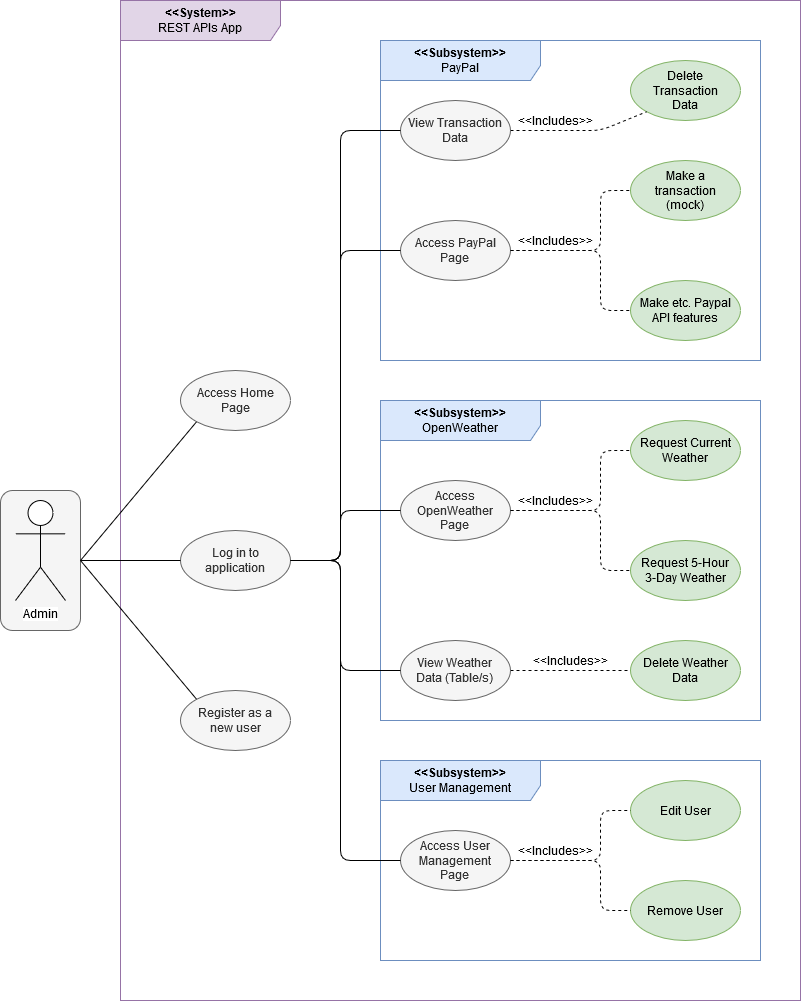

The diagram above was exported from draw.io. Its source (the exported page's mxGraphModel, read from the mxfile embedded in the PNG):
<mxGraphModel dx="772" dy="1885" grid="1" gridSize="10" guides="1" tooltips="1" connect="1" arrows="1" fold="1" page="1" pageScale="1" pageWidth="850" pageHeight="1100" math="0" shadow="0">
  <root>
    <mxCell id="0" />
    <mxCell id="1" parent="0" />
    <mxCell id="69acH1Kjioo1cCI_8ZJ7-3" value="" style="rounded=1;whiteSpace=wrap;html=1;fillColor=#f5f5f5;strokeColor=#666666;fontColor=#333333;" parent="1" vertex="1">
      <mxGeometry y="170" width="80" height="140" as="geometry" />
    </mxCell>
    <mxCell id="69acH1Kjioo1cCI_8ZJ7-4" value="Admin" style="shape=umlActor;verticalLabelPosition=bottom;labelBackgroundColor=#ffffff;verticalAlign=top;html=1;outlineConnect=0;" parent="1" vertex="1">
      <mxGeometry x="15" y="180" width="50" height="100" as="geometry" />
    </mxCell>
    <mxCell id="69acH1Kjioo1cCI_8ZJ7-5" value="&lt;div&gt;&lt;b&gt;&amp;lt;&amp;lt;System&amp;gt;&amp;gt;&lt;/b&gt;&lt;/div&gt;REST APIs App" style="shape=umlFrame;whiteSpace=wrap;html=1;width=160;height=40;fillColor=#e1d5e7;strokeColor=#9673a6;" parent="1" vertex="1">
      <mxGeometry x="120" y="-320" width="680" height="1000" as="geometry" />
    </mxCell>
    <mxCell id="69acH1Kjioo1cCI_8ZJ7-7" value="&lt;div&gt;&lt;b&gt;&amp;lt;&amp;lt;Subsystem&amp;gt;&amp;gt;&lt;/b&gt;&lt;/div&gt;PayPal" style="shape=umlFrame;whiteSpace=wrap;html=1;width=160;height=40;fillColor=#dae8fc;strokeColor=#6c8ebf;" parent="1" vertex="1">
      <mxGeometry x="380" y="-280" width="380" height="320" as="geometry" />
    </mxCell>
    <mxCell id="69acH1Kjioo1cCI_8ZJ7-9" value="&lt;div&gt;&lt;b&gt;&amp;lt;&amp;lt;Subsystem&amp;gt;&amp;gt;&lt;/b&gt;&lt;/div&gt;OpenWeather" style="shape=umlFrame;whiteSpace=wrap;html=1;width=160;height=40;fillColor=#dae8fc;strokeColor=#6c8ebf;" parent="1" vertex="1">
      <mxGeometry x="380" y="80" width="380" height="320" as="geometry" />
    </mxCell>
    <mxCell id="69acH1Kjioo1cCI_8ZJ7-10" value="&lt;div&gt;Access OpenWeather&lt;/div&gt;&lt;div&gt;Page&lt;br&gt;&lt;/div&gt;" style="ellipse;whiteSpace=wrap;html=1;fillColor=#f5f5f5;strokeColor=#666666;fontColor=#333333;" parent="1" vertex="1">
      <mxGeometry x="400" y="160" width="110" height="60" as="geometry" />
    </mxCell>
    <mxCell id="69acH1Kjioo1cCI_8ZJ7-12" value="Request 5-Hour 3-Day Weather" style="ellipse;whiteSpace=wrap;html=1;fillColor=#d5e8d4;strokeColor=#82b366;" parent="1" vertex="1">
      <mxGeometry x="630" y="220" width="110" height="60" as="geometry" />
    </mxCell>
    <mxCell id="69acH1Kjioo1cCI_8ZJ7-13" value="&lt;div&gt;View Weather&lt;/div&gt;&lt;div&gt;Data (Table/s)&lt;br&gt;&lt;/div&gt;" style="ellipse;whiteSpace=wrap;html=1;fillColor=#f5f5f5;strokeColor=#666666;fontColor=#333333;" parent="1" vertex="1">
      <mxGeometry x="400" y="320" width="110" height="60" as="geometry" />
    </mxCell>
    <mxCell id="69acH1Kjioo1cCI_8ZJ7-16" value="&amp;lt;&amp;lt;Includes&amp;gt;&amp;gt;" style="text;html=1;strokeColor=none;fillColor=none;align=center;verticalAlign=middle;whiteSpace=wrap;rounded=0;" parent="1" vertex="1">
      <mxGeometry x="520" y="170" width="70" height="20" as="geometry" />
    </mxCell>
    <mxCell id="69acH1Kjioo1cCI_8ZJ7-17" value="" style="endArrow=none;html=1;entryX=0;entryY=0.5;entryDx=0;entryDy=0;exitX=1;exitY=0.5;exitDx=0;exitDy=0;" parent="1" source="69acH1Kjioo1cCI_8ZJ7-28" target="69acH1Kjioo1cCI_8ZJ7-10" edge="1">
      <mxGeometry width="50" height="50" relative="1" as="geometry">
        <mxPoint x="390" y="780" as="sourcePoint" />
        <mxPoint x="440" y="730" as="targetPoint" />
        <Array as="points">
          <mxPoint x="340" y="240" />
          <mxPoint x="340" y="190" />
        </Array>
      </mxGeometry>
    </mxCell>
    <mxCell id="69acH1Kjioo1cCI_8ZJ7-18" value="" style="endArrow=none;html=1;exitX=1;exitY=0.5;exitDx=0;exitDy=0;entryX=0;entryY=0.5;entryDx=0;entryDy=0;" parent="1" source="69acH1Kjioo1cCI_8ZJ7-28" target="69acH1Kjioo1cCI_8ZJ7-13" edge="1">
      <mxGeometry width="50" height="50" relative="1" as="geometry">
        <mxPoint x="170" y="520" as="sourcePoint" />
        <mxPoint x="220" y="470" as="targetPoint" />
        <Array as="points">
          <mxPoint x="340" y="240" />
          <mxPoint x="340" y="350" />
        </Array>
      </mxGeometry>
    </mxCell>
    <mxCell id="69acH1Kjioo1cCI_8ZJ7-19" value="&lt;div&gt;Access PayPal&lt;/div&gt;&lt;div&gt;Page&lt;br&gt;&lt;/div&gt;" style="ellipse;whiteSpace=wrap;html=1;fillColor=#f5f5f5;strokeColor=#666666;fontColor=#333333;" parent="1" vertex="1">
      <mxGeometry x="400" y="-100" width="110" height="60" as="geometry" />
    </mxCell>
    <mxCell id="69acH1Kjioo1cCI_8ZJ7-20" value="&lt;div&gt;Make a&lt;/div&gt;&lt;div&gt;transaction&lt;/div&gt;&lt;div&gt;(mock)&lt;/div&gt;" style="ellipse;whiteSpace=wrap;html=1;fillColor=#d5e8d4;strokeColor=#82b366;" parent="1" vertex="1">
      <mxGeometry x="630" y="-160" width="110" height="60" as="geometry" />
    </mxCell>
    <mxCell id="69acH1Kjioo1cCI_8ZJ7-21" value="Make etc. Paypal API features" style="ellipse;whiteSpace=wrap;html=1;fillColor=#d5e8d4;strokeColor=#82b366;" parent="1" vertex="1">
      <mxGeometry x="630" y="-40" width="110" height="60" as="geometry" />
    </mxCell>
    <mxCell id="69acH1Kjioo1cCI_8ZJ7-22" value="" style="endArrow=none;html=1;exitX=1;exitY=0.5;exitDx=0;exitDy=0;entryX=0;entryY=0.5;entryDx=0;entryDy=0;" parent="1" source="69acH1Kjioo1cCI_8ZJ7-28" target="69acH1Kjioo1cCI_8ZJ7-19" edge="1">
      <mxGeometry width="50" height="50" relative="1" as="geometry">
        <mxPoint x="130" y="140" as="sourcePoint" />
        <mxPoint x="180" y="90" as="targetPoint" />
        <Array as="points">
          <mxPoint x="340" y="240" />
          <mxPoint x="340" y="-70" />
        </Array>
      </mxGeometry>
    </mxCell>
    <mxCell id="69acH1Kjioo1cCI_8ZJ7-25" value="&amp;lt;&amp;lt;Includes&amp;gt;&amp;gt;" style="text;html=1;strokeColor=none;fillColor=none;align=center;verticalAlign=middle;whiteSpace=wrap;rounded=0;" parent="1" vertex="1">
      <mxGeometry x="520" y="-90" width="70" height="20" as="geometry" />
    </mxCell>
    <mxCell id="69acH1Kjioo1cCI_8ZJ7-26" value="&lt;div&gt;Request Current&lt;/div&gt;&lt;div&gt;Weather&lt;br&gt;&lt;/div&gt;" style="ellipse;whiteSpace=wrap;html=1;fillColor=#d5e8d4;strokeColor=#82b366;" parent="1" vertex="1">
      <mxGeometry x="630" y="100" width="110" height="60" as="geometry" />
    </mxCell>
    <mxCell id="69acH1Kjioo1cCI_8ZJ7-27" value="&lt;div&gt;Register as a&lt;/div&gt;&lt;div&gt;new user&lt;/div&gt;" style="ellipse;whiteSpace=wrap;html=1;fillColor=#f5f5f5;strokeColor=#666666;fontColor=#333333;" parent="1" vertex="1">
      <mxGeometry x="180" y="370" width="110" height="60" as="geometry" />
    </mxCell>
    <mxCell id="69acH1Kjioo1cCI_8ZJ7-28" value="Log in to application" style="ellipse;whiteSpace=wrap;html=1;fillColor=#f5f5f5;strokeColor=#666666;fontColor=#333333;" parent="1" vertex="1">
      <mxGeometry x="180" y="210" width="110" height="60" as="geometry" />
    </mxCell>
    <mxCell id="69acH1Kjioo1cCI_8ZJ7-29" value="Access Home Page" style="ellipse;whiteSpace=wrap;html=1;fillColor=#f5f5f5;strokeColor=#666666;fontColor=#333333;" parent="1" vertex="1">
      <mxGeometry x="180" y="50" width="110" height="60" as="geometry" />
    </mxCell>
    <mxCell id="69acH1Kjioo1cCI_8ZJ7-30" value="" style="endArrow=none;html=1;exitX=1;exitY=0.5;exitDx=0;exitDy=0;entryX=0;entryY=0.5;entryDx=0;entryDy=0;" parent="1" source="69acH1Kjioo1cCI_8ZJ7-3" target="69acH1Kjioo1cCI_8ZJ7-28" edge="1">
      <mxGeometry width="50" height="50" relative="1" as="geometry">
        <mxPoint x="40" y="430" as="sourcePoint" />
        <mxPoint x="90" y="380" as="targetPoint" />
      </mxGeometry>
    </mxCell>
    <mxCell id="69acH1Kjioo1cCI_8ZJ7-33" value="" style="endArrow=none;html=1;exitX=1;exitY=0.5;exitDx=0;exitDy=0;entryX=0;entryY=1;entryDx=0;entryDy=0;" parent="1" source="69acH1Kjioo1cCI_8ZJ7-3" target="69acH1Kjioo1cCI_8ZJ7-29" edge="1">
      <mxGeometry width="50" height="50" relative="1" as="geometry">
        <mxPoint x="110" y="190" as="sourcePoint" />
        <mxPoint x="100" y="20" as="targetPoint" />
      </mxGeometry>
    </mxCell>
    <mxCell id="69acH1Kjioo1cCI_8ZJ7-34" value="" style="endArrow=none;html=1;exitX=1;exitY=0.5;exitDx=0;exitDy=0;entryX=0;entryY=0;entryDx=0;entryDy=0;" parent="1" source="69acH1Kjioo1cCI_8ZJ7-3" target="69acH1Kjioo1cCI_8ZJ7-27" edge="1">
      <mxGeometry width="50" height="50" relative="1" as="geometry">
        <mxPoint x="10" y="420" as="sourcePoint" />
        <mxPoint x="60" y="370" as="targetPoint" />
      </mxGeometry>
    </mxCell>
    <mxCell id="69acH1Kjioo1cCI_8ZJ7-35" value="&lt;div&gt;View Transaction&lt;/div&gt;&lt;div&gt;Data&lt;br&gt;&lt;/div&gt;" style="ellipse;whiteSpace=wrap;html=1;fillColor=#f5f5f5;strokeColor=#666666;fontColor=#333333;" parent="1" vertex="1">
      <mxGeometry x="400" y="-220" width="110" height="60" as="geometry" />
    </mxCell>
    <mxCell id="69acH1Kjioo1cCI_8ZJ7-38" value="Delete Weather Data" style="ellipse;whiteSpace=wrap;html=1;fillColor=#d5e8d4;strokeColor=#82b366;" parent="1" vertex="1">
      <mxGeometry x="630" y="320" width="110" height="60" as="geometry" />
    </mxCell>
    <mxCell id="69acH1Kjioo1cCI_8ZJ7-42" value="&lt;div&gt;Delete&lt;/div&gt;&lt;div&gt;Transaction&lt;/div&gt;&lt;div&gt;Data&lt;/div&gt;" style="ellipse;whiteSpace=wrap;html=1;fillColor=#d5e8d4;strokeColor=#82b366;" parent="1" vertex="1">
      <mxGeometry x="630" y="-260" width="110" height="60" as="geometry" />
    </mxCell>
    <mxCell id="69acH1Kjioo1cCI_8ZJ7-43" value="&amp;lt;&amp;lt;Includes&amp;gt;&amp;gt;" style="text;html=1;strokeColor=none;fillColor=none;align=center;verticalAlign=middle;whiteSpace=wrap;rounded=0;" parent="1" vertex="1">
      <mxGeometry x="535" y="330" width="70" height="20" as="geometry" />
    </mxCell>
    <mxCell id="69acH1Kjioo1cCI_8ZJ7-44" value="&amp;lt;&amp;lt;Includes&amp;gt;&amp;gt;" style="text;html=1;strokeColor=none;fillColor=none;align=center;verticalAlign=middle;whiteSpace=wrap;rounded=0;" parent="1" vertex="1">
      <mxGeometry x="520" y="-210" width="70" height="20" as="geometry" />
    </mxCell>
    <mxCell id="69acH1Kjioo1cCI_8ZJ7-46" value="&lt;div&gt;&lt;b&gt;&amp;lt;&amp;lt;Subsystem&amp;gt;&amp;gt;&lt;/b&gt;&lt;/div&gt;User Management" style="shape=umlFrame;whiteSpace=wrap;html=1;width=160;height=40;fillColor=#dae8fc;strokeColor=#6c8ebf;" parent="1" vertex="1">
      <mxGeometry x="380" y="440" width="380" height="200" as="geometry" />
    </mxCell>
    <mxCell id="69acH1Kjioo1cCI_8ZJ7-47" value="&lt;div&gt;Access User&lt;/div&gt;&lt;div&gt;Management&lt;br&gt;&lt;/div&gt;&lt;div&gt;Page&lt;br&gt;&lt;/div&gt;" style="ellipse;whiteSpace=wrap;html=1;fillColor=#f5f5f5;strokeColor=#666666;fontColor=#333333;" parent="1" vertex="1">
      <mxGeometry x="400" y="510" width="110" height="60" as="geometry" />
    </mxCell>
    <mxCell id="69acH1Kjioo1cCI_8ZJ7-48" value="Edit User" style="ellipse;whiteSpace=wrap;html=1;fillColor=#d5e8d4;strokeColor=#82b366;" parent="1" vertex="1">
      <mxGeometry x="630" y="460" width="110" height="60" as="geometry" />
    </mxCell>
    <mxCell id="69acH1Kjioo1cCI_8ZJ7-50" value="Remove User" style="ellipse;whiteSpace=wrap;html=1;fillColor=#d5e8d4;strokeColor=#82b366;" parent="1" vertex="1">
      <mxGeometry x="630" y="560" width="110" height="60" as="geometry" />
    </mxCell>
    <mxCell id="69acH1Kjioo1cCI_8ZJ7-51" value="" style="endArrow=none;html=1;entryX=0;entryY=0.5;entryDx=0;entryDy=0;exitX=1;exitY=0.5;exitDx=0;exitDy=0;" parent="1" source="69acH1Kjioo1cCI_8ZJ7-28" target="69acH1Kjioo1cCI_8ZJ7-47" edge="1">
      <mxGeometry width="50" height="50" relative="1" as="geometry">
        <mxPoint x="330" y="1060" as="sourcePoint" />
        <mxPoint x="380" y="1010" as="targetPoint" />
        <Array as="points">
          <mxPoint x="340" y="240" />
          <mxPoint x="340" y="540" />
        </Array>
      </mxGeometry>
    </mxCell>
    <mxCell id="69acH1Kjioo1cCI_8ZJ7-55" value="&amp;lt;&amp;lt;Includes&amp;gt;&amp;gt;" style="text;html=1;strokeColor=none;fillColor=none;align=center;verticalAlign=middle;whiteSpace=wrap;rounded=0;" parent="1" vertex="1">
      <mxGeometry x="520" y="520" width="70" height="20" as="geometry" />
    </mxCell>
    <mxCell id="69acH1Kjioo1cCI_8ZJ7-57" value="" style="endArrow=none;dashed=1;html=1;exitX=1;exitY=0.5;exitDx=0;exitDy=0;entryX=0;entryY=0.5;entryDx=0;entryDy=0;" parent="1" source="69acH1Kjioo1cCI_8ZJ7-47" target="69acH1Kjioo1cCI_8ZJ7-48" edge="1">
      <mxGeometry width="50" height="50" relative="1" as="geometry">
        <mxPoint x="810" y="540" as="sourcePoint" />
        <mxPoint x="860" y="490" as="targetPoint" />
        <Array as="points">
          <mxPoint x="600" y="540" />
          <mxPoint x="600" y="490" />
        </Array>
      </mxGeometry>
    </mxCell>
    <mxCell id="69acH1Kjioo1cCI_8ZJ7-58" value="" style="endArrow=none;dashed=1;html=1;exitX=1;exitY=0.5;exitDx=0;exitDy=0;entryX=0;entryY=0.5;entryDx=0;entryDy=0;" parent="1" source="69acH1Kjioo1cCI_8ZJ7-47" target="69acH1Kjioo1cCI_8ZJ7-50" edge="1">
      <mxGeometry width="50" height="50" relative="1" as="geometry">
        <mxPoint x="830" y="450" as="sourcePoint" />
        <mxPoint x="880" y="400" as="targetPoint" />
        <Array as="points">
          <mxPoint x="600" y="540" />
          <mxPoint x="600" y="590" />
        </Array>
      </mxGeometry>
    </mxCell>
    <mxCell id="69acH1Kjioo1cCI_8ZJ7-59" value="" style="endArrow=none;dashed=1;html=1;exitX=1;exitY=0.5;exitDx=0;exitDy=0;entryX=0;entryY=0.5;entryDx=0;entryDy=0;" parent="1" source="69acH1Kjioo1cCI_8ZJ7-13" target="69acH1Kjioo1cCI_8ZJ7-38" edge="1">
      <mxGeometry width="50" height="50" relative="1" as="geometry">
        <mxPoint x="830" y="260" as="sourcePoint" />
        <mxPoint x="880" y="210" as="targetPoint" />
      </mxGeometry>
    </mxCell>
    <mxCell id="69acH1Kjioo1cCI_8ZJ7-60" value="" style="endArrow=none;dashed=1;html=1;exitX=1;exitY=0.5;exitDx=0;exitDy=0;entryX=0;entryY=0.5;entryDx=0;entryDy=0;" parent="1" source="69acH1Kjioo1cCI_8ZJ7-10" target="69acH1Kjioo1cCI_8ZJ7-26" edge="1">
      <mxGeometry width="50" height="50" relative="1" as="geometry">
        <mxPoint x="840" y="200" as="sourcePoint" />
        <mxPoint x="890" y="150" as="targetPoint" />
        <Array as="points">
          <mxPoint x="600" y="190" />
          <mxPoint x="600" y="130" />
        </Array>
      </mxGeometry>
    </mxCell>
    <mxCell id="69acH1Kjioo1cCI_8ZJ7-61" value="" style="endArrow=none;dashed=1;html=1;exitX=1;exitY=0.5;exitDx=0;exitDy=0;entryX=0;entryY=0.5;entryDx=0;entryDy=0;" parent="1" source="69acH1Kjioo1cCI_8ZJ7-10" target="69acH1Kjioo1cCI_8ZJ7-12" edge="1">
      <mxGeometry width="50" height="50" relative="1" as="geometry">
        <mxPoint x="820" y="200" as="sourcePoint" />
        <mxPoint x="870" y="150" as="targetPoint" />
        <Array as="points">
          <mxPoint x="600" y="190" />
          <mxPoint x="600" y="250" />
        </Array>
      </mxGeometry>
    </mxCell>
    <mxCell id="69acH1Kjioo1cCI_8ZJ7-62" value="" style="endArrow=none;dashed=1;html=1;exitX=1;exitY=0.5;exitDx=0;exitDy=0;entryX=0;entryY=1;entryDx=0;entryDy=0;" parent="1" source="69acH1Kjioo1cCI_8ZJ7-35" target="69acH1Kjioo1cCI_8ZJ7-42" edge="1">
      <mxGeometry width="50" height="50" relative="1" as="geometry">
        <mxPoint x="220" y="-100" as="sourcePoint" />
        <mxPoint x="270" y="-150" as="targetPoint" />
        <Array as="points">
          <mxPoint x="600" y="-190" />
        </Array>
      </mxGeometry>
    </mxCell>
    <mxCell id="69acH1Kjioo1cCI_8ZJ7-63" value="" style="endArrow=none;dashed=1;html=1;exitX=1;exitY=0.5;exitDx=0;exitDy=0;entryX=0;entryY=0.5;entryDx=0;entryDy=0;" parent="1" source="69acH1Kjioo1cCI_8ZJ7-19" target="69acH1Kjioo1cCI_8ZJ7-20" edge="1">
      <mxGeometry width="50" height="50" relative="1" as="geometry">
        <mxPoint x="280" y="-120" as="sourcePoint" />
        <mxPoint x="330" y="-170" as="targetPoint" />
        <Array as="points">
          <mxPoint x="600" y="-70" />
          <mxPoint x="600" y="-130" />
        </Array>
      </mxGeometry>
    </mxCell>
    <mxCell id="69acH1Kjioo1cCI_8ZJ7-64" value="" style="endArrow=none;dashed=1;html=1;exitX=1;exitY=0.5;exitDx=0;exitDy=0;entryX=0;entryY=0.5;entryDx=0;entryDy=0;" parent="1" source="69acH1Kjioo1cCI_8ZJ7-19" target="69acH1Kjioo1cCI_8ZJ7-21" edge="1">
      <mxGeometry width="50" height="50" relative="1" as="geometry">
        <mxPoint x="520" y="30" as="sourcePoint" />
        <mxPoint x="570" y="-20" as="targetPoint" />
        <Array as="points">
          <mxPoint x="600" y="-70" />
          <mxPoint x="600" y="-10" />
        </Array>
      </mxGeometry>
    </mxCell>
    <mxCell id="Uv7TuOlb0U9mw3RhnQty-1" value="" style="endArrow=none;html=1;exitX=1;exitY=0.5;exitDx=0;exitDy=0;entryX=0;entryY=0.5;entryDx=0;entryDy=0;" edge="1" parent="1" source="69acH1Kjioo1cCI_8ZJ7-28" target="69acH1Kjioo1cCI_8ZJ7-35">
      <mxGeometry width="50" height="50" relative="1" as="geometry">
        <mxPoint x="140" y="-10" as="sourcePoint" />
        <mxPoint x="190" y="-60" as="targetPoint" />
        <Array as="points">
          <mxPoint x="340" y="240" />
          <mxPoint x="340" y="-190" />
        </Array>
      </mxGeometry>
    </mxCell>
  </root>
</mxGraphModel>